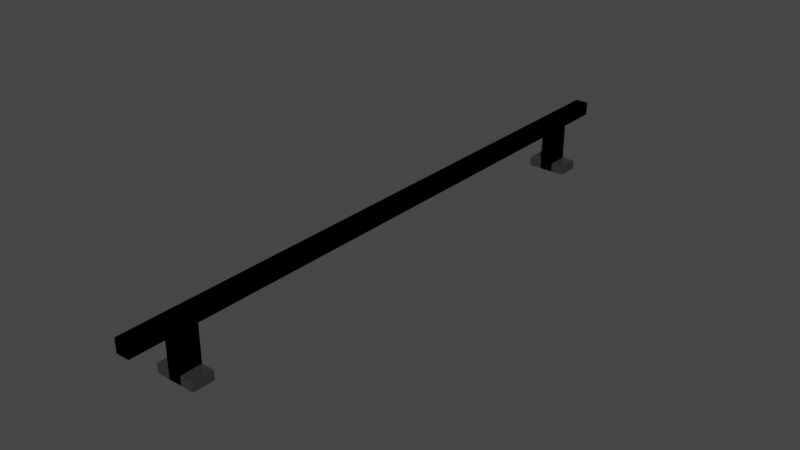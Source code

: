# Source: Flatbar.blend  (saved by Blender 3.6.11; exported with 4.5.12 LTS)
import bpy
from mathutils import Matrix  # noqa: F401  (used for matrix-valued properties, if any)

bpy.ops.wm.read_factory_settings(use_empty=True)
scene = bpy.context.scene
scene.name = 'Scene'

# ---- collections
col_collection = bpy.data.collections.new('Collection'); scene.collection.children.link(col_collection)

# ---- materials (node trees are filled in below, after node groups)
mat_material_001 = bpy.data.materials.new('Material.001')
mat_material_001.use_transparent_shadow = False

# ---- material node trees
mat_material_001.use_nodes = True; mat_material_001.node_tree.nodes.clear()
_N = mat_material_001.node_tree.nodes; _L = mat_material_001.node_tree.links
n0 = _N.new('ShaderNodeBsdfPrincipled'); n0.name = 'Principled BSDF'; n0.location = (10, 300)
n0.distribution = 'GGX'
n0.subsurface_method = 'RANDOM_WALK_SKIN'
n0.inputs[0].default_value = (0.0487, 0.0487, 0.0487, 1.0)
n0.inputs[1].default_value = 0.3091
n0.inputs[2].default_value = 0.0
n0.inputs[3].default_value = 1.45
n0.inputs[27].default_value = (0.0, 0.0, 0.0, 1.0)
n0.inputs[28].default_value = 1.0
n1 = _N.new('ShaderNodeOutputMaterial'); n1.name = 'Material Output'; n1.location = (300, 300)
_L.new(n0.outputs[0], n1.inputs[0])
n1.is_active_output = True

# ---- world
world_world = bpy.data.worlds.new('World'); scene.world = world_world
world_world.use_nodes = True; world_world.node_tree.nodes.clear()
_N = world_world.node_tree.nodes; _L = world_world.node_tree.links
n0 = _N.new('ShaderNodeOutputWorld'); n0.name = 'World Output'; n0.location = (300, 300)
n1 = _N.new('ShaderNodeBackground'); n1.name = 'Background'; n1.location = (10, 300)
n1.inputs[0].default_value = (0.05088, 0.05088, 0.05088, 1.0)
_L.new(n1.outputs[0], n0.inputs[0])
n0.is_active_output = True
world_world.color = (0.05088, 0.05088, 0.05088)
world_world.use_sun_shadow = False
world_world.sun_shadow_jitter_overblur = 0.0

# ---- meshes
me_cube = bpy.data.meshes.new('Cube')
me_cube.from_pydata([(1.0, 1.0, 1.0), (1.0, 1.0, -1.0), (1.0, -20.94, 1.0), (1.0, -20.94, -1.0), (-1.0, 1.0, 1.0), (-1.0, 1.0, -1.0), (-1.0, -20.94, 1.0), (-1.0, -20.94, -1.0), (1.0, 1.0, -1.0), (-1.0, 1.0, -1.0), (1.0, 1.0, 1.0), (-1.0, 1.0, 1.0), (-1.0, -6.314, -1.0), (-1.0, -13.63, -1.0), (1.0, -6.314, 1.0), (1.0, -13.63, 1.0), (-1.0, -13.63, 1.0), (-1.0, -6.314, 1.0), (1.0, -13.63, -1.0), (1.0, -6.314, -1.0), (-1.0, -15.09, -1.0), (-1.0, -16.55, -1.0), (-1.0, -18.02, -1.0), (-1.0, -19.48, -1.0), (1.0, -15.09, 1.0), (1.0, -16.55, 1.0), (1.0, -18.02, 1.0), (1.0, -19.48, 1.0), (-1.0, -19.48, 1.0), (-1.0, -18.02, 1.0), (-1.0, -16.55, 1.0), (-1.0, -15.09, 1.0), (1.0, -19.48, -1.0), (1.0, -18.02, -1.0), (1.0, -16.55, -1.0), (1.0, -15.09, -1.0), (-1.0, -16.55, -7.736), (-1.0, -18.02, -7.736), (1.0, -18.02, -7.736), (1.0, -16.55, -7.736), (-1.0, -18.02, -6.385), (1.0, -18.02, -6.385), (-1.0, -16.55, -6.385), (1.0, -16.55, -6.385), (2.991, -18.02, -7.736), (2.991, -16.55, -7.736), (2.991, -18.02, -6.385), (2.991, -16.55, -6.385)], [], [(27, 28, 6, 2), (3, 2, 6, 7), (12, 17, 4, 5), (23, 32, 3, 7), (32, 27, 2, 3), (0, 1, 8, 10), (5, 4, 11, 9), (1, 5, 9, 8), (4, 0, 10, 11), (1, 0, 14, 19), (19, 14, 15, 18), (5, 1, 19, 12), (12, 19, 18, 13), (20, 31, 16, 13), (13, 16, 17, 12), (0, 4, 17, 14), (14, 17, 16, 15), (7, 6, 28, 23), (23, 28, 29, 22), (22, 29, 30, 21), (21, 30, 31, 20), (18, 15, 24, 35), (35, 24, 25, 34), (34, 25, 26, 33), (33, 26, 27, 32), (13, 18, 35, 20), (20, 35, 34, 21), (41, 40, 37, 38), (22, 33, 32, 23), (15, 16, 31, 24), (24, 31, 30, 25), (25, 30, 29, 26), (26, 29, 28, 27), (36, 39, 38, 37), (40, 42, 36, 37), (39, 43, 47, 45), (42, 43, 39, 36), (21, 34, 43, 42), (34, 33, 41, 43), (22, 21, 42, 40), (33, 22, 40, 41), (47, 46, 44, 45), (41, 38, 44, 46), (38, 39, 45, 44), (43, 41, 46, 47)])
_uv = me_cube.uv_layers.new(name='UVMap')
_uv.uv.foreach_set('vector', [0.625, 0.7333, 0.875, 0.7333, 0.875, 0.75, 0.625, 0.75, 0.375, 0.75, 0.625, 0.75, 0.625, 1.0, 0.375, 1.0, 0.375, 0.1667, 0.625, 0.1667, 0.625, 0.25, 0.375, 0.25, 0.125, 0.7333, 0.375, 0.7333, 0.375, 0.75, 0.125, 0.75, 0.375, 0.7333, 0.625, 0.7333, 0.625, 0.75, 0.375, 0.75, 0.625, 0.5, 0.375, 0.5, 0.375, 0.5, 0.625, 0.5, 0.375, 0.25, 0.625, 0.25, 0.625, 0.25, 0.375, 0.25, 0.375, 0.5, 0.125, 0.5, 0.125, 0.5, 0.375, 0.5, 0.875, 0.5, 0.625, 0.5, 0.625, 0.5, 0.875, 0.5, 0.375, 0.5, 0.625, 0.5, 0.625, 0.5833, 0.375, 0.5833, 0.375, 0.5833, 0.625, 0.5833, 0.625, 0.6667, 0.375, 0.6667, 0.125, 0.5, 0.375, 0.5, 0.375, 0.5833, 0.125, 0.5833, 0.125, 0.5833, 0.375, 0.5833, 0.375, 0.6667, 0.125, 0.6667, 0.375, 0.06667, 0.625, 0.06667, 0.625, 0.08333, 0.375, 0.08333, 0.375, 0.08333, 0.625, 0.08333, 0.625, 0.1667, 0.375, 0.1667, 0.625, 0.5, 0.875, 0.5, 0.875, 0.5833, 0.625, 0.5833, 0.625, 0.5833, 0.875, 0.5833, 0.875, 0.6667, 0.625, 0.6667, 0.375, 0.0, 0.625, 0.0, 0.625, 0.01667, 0.375, 0.01667, 0.375, 0.01667, 0.625, 0.01667, 0.625, 0.03333, 0.375, 0.03333, 0.375, 0.03333, 0.625, 0.03333, 0.625, 0.05, 0.375, 0.05, 0.375, 0.05, 0.625, 0.05, 0.625, 0.06667, 0.375, 0.06667, 0.375, 0.6667, 0.625, 0.6667, 0.625, 0.6833, 0.375, 0.6833, 0.375, 0.6833, 0.625, 0.6833, 0.625, 0.7, 0.375, 0.7, 0.375, 0.7, 0.625, 0.7, 0.625, 0.7167, 0.375, 0.7167, 0.375, 0.7167, 0.625, 0.7167, 0.625, 0.7333, 0.375, 0.7333, 0.125, 0.6667, 0.375, 0.6667, 0.375, 0.6833, 0.125, 0.6833, 0.125, 0.6833, 0.375, 0.6833, 0.375, 0.7, 0.125, 0.7, 0.375, 0.7167, 0.125, 0.7167, 0.125, 0.7167, 0.375, 0.7167, 0.125, 0.7167, 0.375, 0.7167, 0.375, 0.7333, 0.125, 0.7333, 0.625, 0.6667, 0.875, 0.6667, 0.875, 0.6833, 0.625, 0.6833, 0.625, 0.6833, 0.875, 0.6833, 0.875, 0.7, 0.625, 0.7, 0.625, 0.7, 0.875, 0.7, 0.875, 0.7167, 0.625, 0.7167, 0.625, 0.7167, 0.875, 0.7167, 0.875, 0.7333, 0.625, 0.7333, 0.125, 0.7, 0.375, 0.7, 0.375, 0.7167, 0.125, 0.7167, 0.375, 0.03333, 0.375, 0.05, 0.375, 0.05, 0.375, 0.03333, 0.375, 0.7, 0.375, 0.7, 0.375, 0.7, 0.375, 0.7, 0.125, 0.7, 0.375, 0.7, 0.375, 0.7, 0.125, 0.7, 0.125, 0.7, 0.375, 0.7, 0.375, 0.7, 0.125, 0.7, 0.375, 0.7, 0.375, 0.7167, 0.375, 0.7167, 0.375, 0.7, 0.375, 0.03333, 0.375, 0.05, 0.375, 0.05, 0.375, 0.03333, 0.375, 0.7167, 0.125, 0.7167, 0.125, 0.7167, 0.375, 0.7167, 0.375, 0.7, 0.375, 0.7167, 0.375, 0.7167, 0.375, 0.7, 0.375, 0.7167, 0.375, 0.7167, 0.375, 0.7167, 0.375, 0.7167, 0.375, 0.7167, 0.375, 0.7, 0.375, 0.7, 0.375, 0.7167, 0.375, 0.7, 0.375, 0.7167, 0.375, 0.7167, 0.375, 0.7])
me_cube.materials.append(mat_material_001)
me_cube.use_mirror_vertex_groups = False
me_cube.update()

# ---- objects
ob_cube = bpy.data.objects.new('Cube', me_cube)

# ---- transforms, parenting, visibility, modifiers, constraints
ob_cube.location = (0.0, 0.0, 0.6785)
ob_cube.scale = (0.08017, 0.1741, 0.08017)
ob_cube.lock_rotations_4d = False
ob_cube.empty_display_type = 'ARROWS'
ob_cube.lineart.crease_threshold = 0.0
_m = ob_cube.modifiers.new('Mirror', 'MIRROR')
_m.use_axis = (True, True, False)

# ---- collection membership
col_collection.objects.link(ob_cube)

# ---- scene / render settings (as saved in the file)
scene.frame_start = 1; scene.frame_end = 250; scene.frame_set(1)
scene.render.engine = 'BLENDER_EEVEE_NEXT'
scene.cycles.sampling_pattern = 'TABULATED_SOBOL'
scene.view_settings.view_transform = 'Filmic'
bpy.context.view_layer.update()

# ---- added for rendering (the .blend has no active camera and no usable light): camera, sun
cam_auto = bpy.data.cameras.new('AutoCamera')
cam_auto.lens = 50.0
cam_auto.sensor_width = 36.0
cam_auto.clip_end = 1000.0
ob_auto_camera = bpy.data.objects.new('AutoCamera', cam_auto)
scene.collection.objects.link(ob_auto_camera)
ob_auto_camera.location = (6.79149, -8.14979, 5.8417)
ob_auto_camera.rotation_euler = (1.09748, -7.21219e-08, 0.694738)
scene.camera = ob_auto_camera
light_auto_sun = bpy.data.lights.new('AutoSun', 'SUN')
light_auto_sun.energy = 3.0
light_auto_sun.angle = 0.0523599
ob_auto_sun = bpy.data.objects.new('AutoSun', light_auto_sun)
scene.collection.objects.link(ob_auto_sun)
ob_auto_sun.rotation_euler = (0.872665, 0.174533, 0.523599)
bpy.context.view_layer.update()
